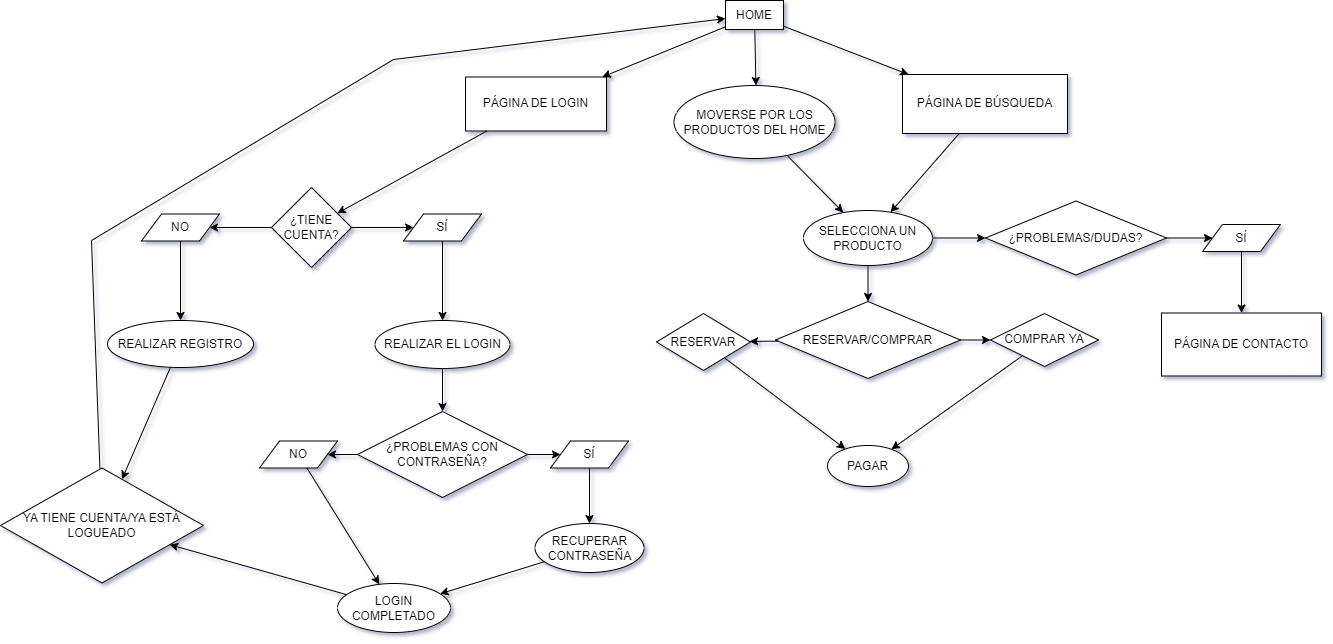

The diagram above was exported from draw.io. Its source (the exported page's mxGraphModel, read from the mxfile embedded in the PNG):
<mxGraphModel dx="1895" dy="762" grid="0" gridSize="10" guides="1" tooltips="1" connect="1" arrows="1" fold="1" page="0" pageScale="1" pageWidth="827" pageHeight="1169" background="none" math="0" shadow="1">
  <root>
    <mxCell id="0" />
    <mxCell id="1" parent="0" />
    <mxCell id="O1z4PozsEWTYzKTilF5t-1" value="HOME" style="rounded=0;whiteSpace=wrap;html=1;" vertex="1" parent="1">
      <mxGeometry x="395" y="102" width="58" height="29" as="geometry" />
    </mxCell>
    <mxCell id="O1z4PozsEWTYzKTilF5t-5" value="PÁGINA DE LOGIN" style="rounded=0;whiteSpace=wrap;html=1;" vertex="1" parent="1">
      <mxGeometry x="135" y="178.5" width="141" height="54" as="geometry" />
    </mxCell>
    <mxCell id="O1z4PozsEWTYzKTilF5t-6" value="" style="endArrow=classic;html=1;rounded=0;" edge="1" parent="1" source="O1z4PozsEWTYzKTilF5t-1" target="O1z4PozsEWTYzKTilF5t-5">
      <mxGeometry width="50" height="50" relative="1" as="geometry">
        <mxPoint x="416" y="398" as="sourcePoint" />
        <mxPoint x="466" y="348" as="targetPoint" />
      </mxGeometry>
    </mxCell>
    <mxCell id="O1z4PozsEWTYzKTilF5t-8" value="MOVERSE POR LOS PRODUCTOS DEL HOME" style="ellipse;whiteSpace=wrap;html=1;" vertex="1" parent="1">
      <mxGeometry x="343.5" y="187" width="161" height="73" as="geometry" />
    </mxCell>
    <mxCell id="O1z4PozsEWTYzKTilF5t-9" value="PÁGINA DE BÚSQUEDA" style="rounded=0;whiteSpace=wrap;html=1;" vertex="1" parent="1">
      <mxGeometry x="572" y="176" width="165" height="59" as="geometry" />
    </mxCell>
    <mxCell id="O1z4PozsEWTYzKTilF5t-10" value="" style="endArrow=classic;html=1;rounded=0;" edge="1" parent="1" source="O1z4PozsEWTYzKTilF5t-1" target="O1z4PozsEWTYzKTilF5t-8">
      <mxGeometry width="50" height="50" relative="1" as="geometry">
        <mxPoint x="416" y="398" as="sourcePoint" />
        <mxPoint x="466" y="348" as="targetPoint" />
      </mxGeometry>
    </mxCell>
    <mxCell id="O1z4PozsEWTYzKTilF5t-11" value="" style="endArrow=classic;html=1;rounded=0;" edge="1" parent="1" source="O1z4PozsEWTYzKTilF5t-1" target="O1z4PozsEWTYzKTilF5t-9">
      <mxGeometry width="50" height="50" relative="1" as="geometry">
        <mxPoint x="416" y="398" as="sourcePoint" />
        <mxPoint x="466" y="348" as="targetPoint" />
      </mxGeometry>
    </mxCell>
    <mxCell id="O1z4PozsEWTYzKTilF5t-12" value="¿TIENE CUENTA?" style="rhombus;whiteSpace=wrap;html=1;" vertex="1" parent="1">
      <mxGeometry x="-59" y="289" width="80" height="80" as="geometry" />
    </mxCell>
    <mxCell id="O1z4PozsEWTYzKTilF5t-13" value="" style="endArrow=classic;html=1;rounded=0;" edge="1" parent="1" source="O1z4PozsEWTYzKTilF5t-5" target="O1z4PozsEWTYzKTilF5t-12">
      <mxGeometry width="50" height="50" relative="1" as="geometry">
        <mxPoint x="416" y="398" as="sourcePoint" />
        <mxPoint x="466" y="348" as="targetPoint" />
      </mxGeometry>
    </mxCell>
    <mxCell id="O1z4PozsEWTYzKTilF5t-14" value="NO" style="shape=parallelogram;perimeter=parallelogramPerimeter;whiteSpace=wrap;html=1;fixedSize=1;" vertex="1" parent="1">
      <mxGeometry x="-189" y="315.5" width="78" height="27" as="geometry" />
    </mxCell>
    <mxCell id="O1z4PozsEWTYzKTilF5t-16" value="SÍ" style="shape=parallelogram;perimeter=parallelogramPerimeter;whiteSpace=wrap;html=1;fixedSize=1;" vertex="1" parent="1">
      <mxGeometry x="73" y="315.5" width="78" height="27" as="geometry" />
    </mxCell>
    <mxCell id="O1z4PozsEWTYzKTilF5t-17" value="REALIZAR EL LOGIN" style="ellipse;whiteSpace=wrap;html=1;" vertex="1" parent="1">
      <mxGeometry x="44.5" y="422" width="135" height="48" as="geometry" />
    </mxCell>
    <mxCell id="O1z4PozsEWTYzKTilF5t-18" value="" style="endArrow=classic;html=1;rounded=0;" edge="1" parent="1" source="O1z4PozsEWTYzKTilF5t-12" target="O1z4PozsEWTYzKTilF5t-16">
      <mxGeometry width="50" height="50" relative="1" as="geometry">
        <mxPoint x="416" y="398" as="sourcePoint" />
        <mxPoint x="466" y="348" as="targetPoint" />
      </mxGeometry>
    </mxCell>
    <mxCell id="O1z4PozsEWTYzKTilF5t-19" value="" style="endArrow=classic;html=1;rounded=0;" edge="1" parent="1" source="O1z4PozsEWTYzKTilF5t-16" target="O1z4PozsEWTYzKTilF5t-17">
      <mxGeometry width="50" height="50" relative="1" as="geometry">
        <mxPoint x="16" y="406" as="sourcePoint" />
        <mxPoint x="93" y="339" as="targetPoint" />
      </mxGeometry>
    </mxCell>
    <mxCell id="O1z4PozsEWTYzKTilF5t-20" value="" style="endArrow=classic;html=1;rounded=0;" edge="1" parent="1" source="O1z4PozsEWTYzKTilF5t-12" target="O1z4PozsEWTYzKTilF5t-14">
      <mxGeometry width="50" height="50" relative="1" as="geometry">
        <mxPoint x="416" y="398" as="sourcePoint" />
        <mxPoint x="466" y="348" as="targetPoint" />
      </mxGeometry>
    </mxCell>
    <mxCell id="O1z4PozsEWTYzKTilF5t-21" value="REALIZAR REGISTRO" style="ellipse;whiteSpace=wrap;html=1;" vertex="1" parent="1">
      <mxGeometry x="-223" y="422" width="146" height="47" as="geometry" />
    </mxCell>
    <mxCell id="O1z4PozsEWTYzKTilF5t-22" value="" style="endArrow=classic;html=1;rounded=0;" edge="1" parent="1" source="O1z4PozsEWTYzKTilF5t-14" target="O1z4PozsEWTYzKTilF5t-21">
      <mxGeometry width="50" height="50" relative="1" as="geometry">
        <mxPoint x="416" y="398" as="sourcePoint" />
        <mxPoint x="466" y="348" as="targetPoint" />
      </mxGeometry>
    </mxCell>
    <mxCell id="O1z4PozsEWTYzKTilF5t-23" value="YA TIENE CUENTA/YA ESTÁ LOGUEADO" style="rhombus;whiteSpace=wrap;html=1;" vertex="1" parent="1">
      <mxGeometry x="-330" y="569.5" width="203" height="115" as="geometry" />
    </mxCell>
    <mxCell id="O1z4PozsEWTYzKTilF5t-24" value="" style="endArrow=classic;html=1;rounded=0;" edge="1" parent="1" source="O1z4PozsEWTYzKTilF5t-21" target="O1z4PozsEWTYzKTilF5t-23">
      <mxGeometry width="50" height="50" relative="1" as="geometry">
        <mxPoint x="431" y="468" as="sourcePoint" />
        <mxPoint x="481" y="418" as="targetPoint" />
      </mxGeometry>
    </mxCell>
    <mxCell id="O1z4PozsEWTYzKTilF5t-27" value="SELECCIONA UN PRODUCTO" style="ellipse;whiteSpace=wrap;html=1;" vertex="1" parent="1">
      <mxGeometry x="473" y="312" width="129" height="55" as="geometry" />
    </mxCell>
    <mxCell id="O1z4PozsEWTYzKTilF5t-28" value="" style="endArrow=classic;html=1;rounded=0;" edge="1" parent="1" source="O1z4PozsEWTYzKTilF5t-8" target="O1z4PozsEWTYzKTilF5t-27">
      <mxGeometry width="50" height="50" relative="1" as="geometry">
        <mxPoint x="430" y="460" as="sourcePoint" />
        <mxPoint x="480" y="410" as="targetPoint" />
      </mxGeometry>
    </mxCell>
    <mxCell id="O1z4PozsEWTYzKTilF5t-29" value="" style="endArrow=classic;html=1;rounded=0;" edge="1" parent="1" source="O1z4PozsEWTYzKTilF5t-9" target="O1z4PozsEWTYzKTilF5t-27">
      <mxGeometry width="50" height="50" relative="1" as="geometry">
        <mxPoint x="467" y="267" as="sourcePoint" />
        <mxPoint x="523" y="324" as="targetPoint" />
      </mxGeometry>
    </mxCell>
    <mxCell id="O1z4PozsEWTYzKTilF5t-30" value="RESERVAR/COMPRAR" style="rhombus;whiteSpace=wrap;html=1;" vertex="1" parent="1">
      <mxGeometry x="445" y="403" width="185" height="77" as="geometry" />
    </mxCell>
    <mxCell id="O1z4PozsEWTYzKTilF5t-31" value="" style="endArrow=classic;html=1;rounded=0;" edge="1" parent="1" source="O1z4PozsEWTYzKTilF5t-27" target="O1z4PozsEWTYzKTilF5t-30">
      <mxGeometry width="50" height="50" relative="1" as="geometry">
        <mxPoint x="430" y="460" as="sourcePoint" />
        <mxPoint x="480" y="410" as="targetPoint" />
      </mxGeometry>
    </mxCell>
    <mxCell id="O1z4PozsEWTYzKTilF5t-32" value="RESERVAR" style="rhombus;whiteSpace=wrap;html=1;" vertex="1" parent="1">
      <mxGeometry x="326" y="415" width="94" height="57" as="geometry" />
    </mxCell>
    <mxCell id="O1z4PozsEWTYzKTilF5t-33" value="COMPRAR YA" style="rhombus;whiteSpace=wrap;html=1;" vertex="1" parent="1">
      <mxGeometry x="660" y="415" width="108" height="53" as="geometry" />
    </mxCell>
    <mxCell id="O1z4PozsEWTYzKTilF5t-34" value="" style="endArrow=classic;html=1;rounded=0;" edge="1" parent="1" source="O1z4PozsEWTYzKTilF5t-30" target="O1z4PozsEWTYzKTilF5t-32">
      <mxGeometry width="50" height="50" relative="1" as="geometry">
        <mxPoint x="430" y="460" as="sourcePoint" />
        <mxPoint x="480" y="410" as="targetPoint" />
      </mxGeometry>
    </mxCell>
    <mxCell id="O1z4PozsEWTYzKTilF5t-35" value="" style="endArrow=classic;html=1;rounded=0;" edge="1" parent="1" source="O1z4PozsEWTYzKTilF5t-30" target="O1z4PozsEWTYzKTilF5t-33">
      <mxGeometry width="50" height="50" relative="1" as="geometry">
        <mxPoint x="504" y="565" as="sourcePoint" />
        <mxPoint x="480" y="410" as="targetPoint" />
      </mxGeometry>
    </mxCell>
    <mxCell id="O1z4PozsEWTYzKTilF5t-36" value="PAGAR" style="ellipse;whiteSpace=wrap;html=1;" vertex="1" parent="1">
      <mxGeometry x="497" y="547" width="81" height="41" as="geometry" />
    </mxCell>
    <mxCell id="O1z4PozsEWTYzKTilF5t-37" value="" style="endArrow=classic;html=1;rounded=0;" edge="1" parent="1" source="O1z4PozsEWTYzKTilF5t-32" target="O1z4PozsEWTYzKTilF5t-36">
      <mxGeometry width="50" height="50" relative="1" as="geometry">
        <mxPoint x="467" y="483" as="sourcePoint" />
        <mxPoint x="517" y="433" as="targetPoint" />
      </mxGeometry>
    </mxCell>
    <mxCell id="O1z4PozsEWTYzKTilF5t-38" value="" style="endArrow=classic;html=1;rounded=0;" edge="1" parent="1" source="O1z4PozsEWTYzKTilF5t-33" target="O1z4PozsEWTYzKTilF5t-36">
      <mxGeometry width="50" height="50" relative="1" as="geometry">
        <mxPoint x="467" y="483" as="sourcePoint" />
        <mxPoint x="517" y="433" as="targetPoint" />
      </mxGeometry>
    </mxCell>
    <mxCell id="O1z4PozsEWTYzKTilF5t-39" value="¿PROBLEMAS/DUDAS?" style="rhombus;whiteSpace=wrap;html=1;" vertex="1" parent="1">
      <mxGeometry x="655" y="302.5" width="181" height="74" as="geometry" />
    </mxCell>
    <mxCell id="O1z4PozsEWTYzKTilF5t-40" value="" style="endArrow=classic;html=1;rounded=0;" edge="1" parent="1" source="O1z4PozsEWTYzKTilF5t-27" target="O1z4PozsEWTYzKTilF5t-39">
      <mxGeometry width="50" height="50" relative="1" as="geometry">
        <mxPoint x="467" y="483" as="sourcePoint" />
        <mxPoint x="517" y="433" as="targetPoint" />
      </mxGeometry>
    </mxCell>
    <mxCell id="O1z4PozsEWTYzKTilF5t-42" value="SÍ" style="shape=parallelogram;perimeter=parallelogramPerimeter;whiteSpace=wrap;html=1;fixedSize=1;" vertex="1" parent="1">
      <mxGeometry x="872" y="326" width="78" height="27" as="geometry" />
    </mxCell>
    <mxCell id="O1z4PozsEWTYzKTilF5t-43" value="" style="endArrow=classic;html=1;rounded=0;" edge="1" parent="1" source="O1z4PozsEWTYzKTilF5t-39" target="O1z4PozsEWTYzKTilF5t-42">
      <mxGeometry width="50" height="50" relative="1" as="geometry">
        <mxPoint x="467" y="483" as="sourcePoint" />
        <mxPoint x="517" y="433" as="targetPoint" />
      </mxGeometry>
    </mxCell>
    <mxCell id="O1z4PozsEWTYzKTilF5t-44" value="PÁGINA DE CONTACTO" style="rounded=0;whiteSpace=wrap;html=1;" vertex="1" parent="1">
      <mxGeometry x="831" y="414.5" width="160" height="63" as="geometry" />
    </mxCell>
    <mxCell id="O1z4PozsEWTYzKTilF5t-45" value="" style="endArrow=classic;html=1;rounded=0;" edge="1" parent="1" source="O1z4PozsEWTYzKTilF5t-42" target="O1z4PozsEWTYzKTilF5t-44">
      <mxGeometry width="50" height="50" relative="1" as="geometry">
        <mxPoint x="867" y="483" as="sourcePoint" />
        <mxPoint x="917" y="433" as="targetPoint" />
      </mxGeometry>
    </mxCell>
    <mxCell id="O1z4PozsEWTYzKTilF5t-46" value="¿PROBLEMAS CON CONTRASEÑA?" style="rhombus;whiteSpace=wrap;html=1;" vertex="1" parent="1">
      <mxGeometry x="27" y="513" width="170" height="86" as="geometry" />
    </mxCell>
    <mxCell id="O1z4PozsEWTYzKTilF5t-47" value="NO" style="shape=parallelogram;perimeter=parallelogramPerimeter;whiteSpace=wrap;html=1;fixedSize=1;" vertex="1" parent="1">
      <mxGeometry x="-71" y="542.5" width="78" height="27" as="geometry" />
    </mxCell>
    <mxCell id="O1z4PozsEWTYzKTilF5t-48" value="SÍ" style="shape=parallelogram;perimeter=parallelogramPerimeter;whiteSpace=wrap;html=1;fixedSize=1;" vertex="1" parent="1">
      <mxGeometry x="220" y="542.5" width="78" height="27" as="geometry" />
    </mxCell>
    <mxCell id="O1z4PozsEWTYzKTilF5t-49" value="" style="endArrow=classic;html=1;rounded=0;" edge="1" parent="1" source="O1z4PozsEWTYzKTilF5t-46" target="O1z4PozsEWTYzKTilF5t-48">
      <mxGeometry width="50" height="50" relative="1" as="geometry">
        <mxPoint x="179" y="478" as="sourcePoint" />
        <mxPoint x="229" y="428" as="targetPoint" />
      </mxGeometry>
    </mxCell>
    <mxCell id="O1z4PozsEWTYzKTilF5t-50" value="" style="endArrow=classic;html=1;rounded=0;" edge="1" parent="1" source="O1z4PozsEWTYzKTilF5t-46" target="O1z4PozsEWTYzKTilF5t-47">
      <mxGeometry width="50" height="50" relative="1" as="geometry">
        <mxPoint x="207" y="566" as="sourcePoint" />
        <mxPoint x="240" y="566" as="targetPoint" />
      </mxGeometry>
    </mxCell>
    <mxCell id="O1z4PozsEWTYzKTilF5t-51" value="" style="endArrow=classic;html=1;rounded=0;" edge="1" parent="1" source="O1z4PozsEWTYzKTilF5t-17" target="O1z4PozsEWTYzKTilF5t-46">
      <mxGeometry width="50" height="50" relative="1" as="geometry">
        <mxPoint x="179" y="688" as="sourcePoint" />
        <mxPoint x="229" y="638" as="targetPoint" />
      </mxGeometry>
    </mxCell>
    <mxCell id="O1z4PozsEWTYzKTilF5t-52" value="RECUPERAR CONTRASEÑA" style="ellipse;whiteSpace=wrap;html=1;" vertex="1" parent="1">
      <mxGeometry x="204.5" y="625" width="109" height="49" as="geometry" />
    </mxCell>
    <mxCell id="O1z4PozsEWTYzKTilF5t-53" value="" style="endArrow=classic;html=1;rounded=0;" edge="1" parent="1" source="O1z4PozsEWTYzKTilF5t-48" target="O1z4PozsEWTYzKTilF5t-52">
      <mxGeometry width="50" height="50" relative="1" as="geometry">
        <mxPoint x="179" y="688" as="sourcePoint" />
        <mxPoint x="229" y="638" as="targetPoint" />
      </mxGeometry>
    </mxCell>
    <mxCell id="O1z4PozsEWTYzKTilF5t-54" value="LOGIN COMPLETADO" style="ellipse;whiteSpace=wrap;html=1;" vertex="1" parent="1">
      <mxGeometry x="7" y="685" width="113" height="49" as="geometry" />
    </mxCell>
    <mxCell id="O1z4PozsEWTYzKTilF5t-55" value="" style="endArrow=classic;html=1;rounded=0;" edge="1" parent="1" source="O1z4PozsEWTYzKTilF5t-47" target="O1z4PozsEWTYzKTilF5t-54">
      <mxGeometry width="50" height="50" relative="1" as="geometry">
        <mxPoint x="179" y="688" as="sourcePoint" />
        <mxPoint x="229" y="638" as="targetPoint" />
      </mxGeometry>
    </mxCell>
    <mxCell id="O1z4PozsEWTYzKTilF5t-56" value="" style="endArrow=classic;html=1;rounded=0;" edge="1" parent="1" source="O1z4PozsEWTYzKTilF5t-52" target="O1z4PozsEWTYzKTilF5t-54">
      <mxGeometry width="50" height="50" relative="1" as="geometry">
        <mxPoint x="179" y="899" as="sourcePoint" />
        <mxPoint x="229" y="849" as="targetPoint" />
      </mxGeometry>
    </mxCell>
    <mxCell id="O1z4PozsEWTYzKTilF5t-57" value="" style="endArrow=classic;html=1;rounded=0;" edge="1" parent="1" source="O1z4PozsEWTYzKTilF5t-54" target="O1z4PozsEWTYzKTilF5t-23">
      <mxGeometry width="50" height="50" relative="1" as="geometry">
        <mxPoint x="179" y="794" as="sourcePoint" />
        <mxPoint x="229" y="744" as="targetPoint" />
      </mxGeometry>
    </mxCell>
    <mxCell id="O1z4PozsEWTYzKTilF5t-58" value="" style="endArrow=classic;html=1;rounded=0;" edge="1" parent="1" source="O1z4PozsEWTYzKTilF5t-23" target="O1z4PozsEWTYzKTilF5t-1">
      <mxGeometry width="50" height="50" relative="1" as="geometry">
        <mxPoint x="179" y="583" as="sourcePoint" />
        <mxPoint x="229" y="533" as="targetPoint" />
        <Array as="points">
          <mxPoint x="-239" y="342" />
          <mxPoint x="63" y="161" />
        </Array>
      </mxGeometry>
    </mxCell>
  </root>
</mxGraphModel>